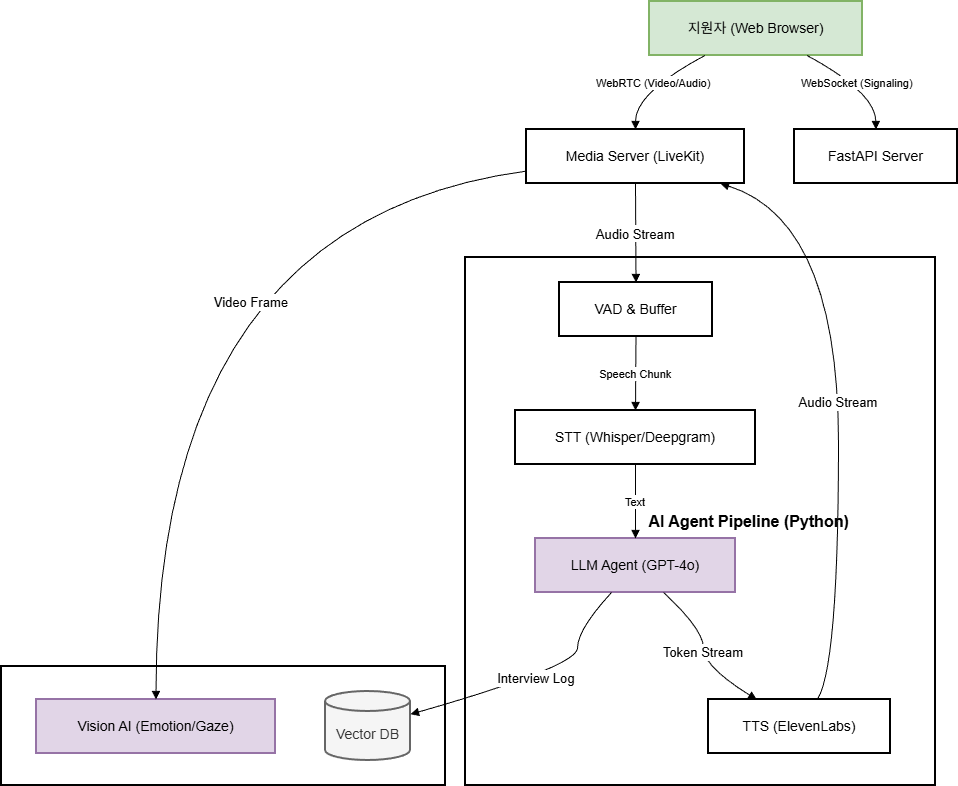

The diagram above was exported from draw.io. Its source (the exported page's mxGraphModel, read from the mxfile embedded in the PNG):
<mxGraphModel dx="1426" dy="751" grid="1" gridSize="10" guides="1" tooltips="1" connect="1" arrows="1" fold="1" page="1" pageScale="1" pageWidth="827" pageHeight="1169" math="0" shadow="0">
  <root>
    <mxCell id="0" />
    <mxCell id="1" parent="0" />
    <mxCell id="jI7i3V4iZ7mlMhDbXGjN-1" parent="1" style="whiteSpace=wrap;strokeWidth=2;" value="Evaluation System" vertex="1">
      <mxGeometry height="119" width="444" x="20" y="685" as="geometry" />
    </mxCell>
    <mxCell id="jI7i3V4iZ7mlMhDbXGjN-2" parent="1" style="whiteSpace=wrap;strokeWidth=2;fontSize=16;fontStyle=1;fillStyle=zigzag-line;" value="                      AI Agent Pipeline (Python)" vertex="1">
      <mxGeometry height="528" width="470" x="484" y="276" as="geometry" />
    </mxCell>
    <mxCell id="jI7i3V4iZ7mlMhDbXGjN-3" parent="1" style="whiteSpace=wrap;strokeWidth=2;fillColor=#d5e8d4;strokeColor=#82b366;fontSize=14;" value="지원자 (Web Browser)" vertex="1">
      <mxGeometry height="54" width="213" x="668" y="20" as="geometry" />
    </mxCell>
    <mxCell id="jI7i3V4iZ7mlMhDbXGjN-4" parent="1" style="whiteSpace=wrap;strokeWidth=2;fontSize=14;" value="Media Server (LiveKit)" vertex="1">
      <mxGeometry height="54" width="218" x="545" y="148" as="geometry" />
    </mxCell>
    <mxCell id="jI7i3V4iZ7mlMhDbXGjN-5" parent="1" style="whiteSpace=wrap;strokeWidth=2;fontSize=14;" value="FastAPI Server" vertex="1">
      <mxGeometry height="54" width="163" x="813" y="148" as="geometry" />
    </mxCell>
    <mxCell id="jI7i3V4iZ7mlMhDbXGjN-6" parent="1" style="whiteSpace=wrap;strokeWidth=2;fontSize=14;" value="VAD &amp; Buffer" vertex="1">
      <mxGeometry height="54" width="153" x="578" y="301" as="geometry" />
    </mxCell>
    <mxCell id="jI7i3V4iZ7mlMhDbXGjN-7" parent="1" style="whiteSpace=wrap;strokeWidth=2;fontSize=14;" value="STT (Whisper/Deepgram)" vertex="1">
      <mxGeometry height="54" width="240" x="534" y="429" as="geometry" />
    </mxCell>
    <mxCell id="jI7i3V4iZ7mlMhDbXGjN-8" parent="1" style="whiteSpace=wrap;strokeWidth=2;fillColor=#e1d5e7;strokeColor=#9673a6;fontSize=14;" value="LLM Agent (GPT-4o)" vertex="1">
      <mxGeometry height="54" width="200" x="554" y="557" as="geometry" />
    </mxCell>
    <mxCell id="jI7i3V4iZ7mlMhDbXGjN-9" parent="1" style="whiteSpace=wrap;strokeWidth=2;fontSize=14;" value="TTS (ElevenLabs)" vertex="1">
      <mxGeometry height="54" width="182" x="727" y="718" as="geometry" />
    </mxCell>
    <mxCell id="jI7i3V4iZ7mlMhDbXGjN-10" parent="1" style="whiteSpace=wrap;strokeWidth=2;fillColor=#e1d5e7;strokeColor=#9673a6;fontSize=14;" value="Vision AI (Emotion/Gaze)" vertex="1">
      <mxGeometry height="54" width="239" x="55" y="718" as="geometry" />
    </mxCell>
    <mxCell id="jI7i3V4iZ7mlMhDbXGjN-11" parent="1" style="shape=cylinder3;boundedLbl=1;backgroundOutline=1;size=10;strokeWidth=2;whiteSpace=wrap;fillColor=#f5f5f5;fontColor=#333333;strokeColor=#666666;fontSize=14;" value="Vector DB" vertex="1">
      <mxGeometry height="69" width="85" x="344" y="710" as="geometry" />
    </mxCell>
    <mxCell id="jI7i3V4iZ7mlMhDbXGjN-12" edge="1" parent="1" source="jI7i3V4iZ7mlMhDbXGjN-3" style="curved=1;startArrow=none;endArrow=block;exitX=0.26;exitY=1;entryX=0.5;entryY=0;rounded=0;" target="jI7i3V4iZ7mlMhDbXGjN-4" value="WebRTC (Video/Audio)">
      <mxGeometry relative="1" as="geometry">
        <Array as="points">
          <mxPoint x="654" y="111" />
        </Array>
      </mxGeometry>
    </mxCell>
    <mxCell id="jI7i3V4iZ7mlMhDbXGjN-13" edge="1" parent="1" source="jI7i3V4iZ7mlMhDbXGjN-3" style="curved=1;startArrow=none;endArrow=block;exitX=0.74;exitY=1;entryX=0.5;entryY=0;rounded=0;" target="jI7i3V4iZ7mlMhDbXGjN-5" value="WebSocket (Signaling)">
      <mxGeometry relative="1" as="geometry">
        <Array as="points">
          <mxPoint x="894" y="111" />
        </Array>
      </mxGeometry>
    </mxCell>
    <mxCell id="jI7i3V4iZ7mlMhDbXGjN-14" edge="1" parent="1" source="jI7i3V4iZ7mlMhDbXGjN-4" style="curved=1;startArrow=none;endArrow=block;exitX=0.5;exitY=1;entryX=0.5;entryY=0;rounded=0;fontSize=13;" target="jI7i3V4iZ7mlMhDbXGjN-6" value="Audio Stream">
      <mxGeometry relative="1" as="geometry">
        <Array as="points" />
      </mxGeometry>
    </mxCell>
    <mxCell id="jI7i3V4iZ7mlMhDbXGjN-15" edge="1" parent="1" source="jI7i3V4iZ7mlMhDbXGjN-6" style="curved=1;startArrow=none;endArrow=block;exitX=0.5;exitY=1;entryX=0.5;entryY=0;rounded=0;" target="jI7i3V4iZ7mlMhDbXGjN-7" value="Speech Chunk">
      <mxGeometry relative="1" as="geometry">
        <Array as="points" />
      </mxGeometry>
    </mxCell>
    <mxCell id="jI7i3V4iZ7mlMhDbXGjN-16" edge="1" parent="1" source="jI7i3V4iZ7mlMhDbXGjN-7" style="curved=1;startArrow=none;endArrow=block;exitX=0.5;exitY=1;entryX=0.5;entryY=0;rounded=0;" target="jI7i3V4iZ7mlMhDbXGjN-8" value="Text">
      <mxGeometry relative="1" as="geometry">
        <Array as="points" />
      </mxGeometry>
    </mxCell>
    <mxCell id="jI7i3V4iZ7mlMhDbXGjN-17" edge="1" parent="1" source="jI7i3V4iZ7mlMhDbXGjN-8" style="curved=1;startArrow=none;endArrow=block;exitX=0.64;exitY=1;entryX=0.26;entryY=-0.01;rounded=0;fontSize=13;" target="jI7i3V4iZ7mlMhDbXGjN-9" value="Token Stream">
      <mxGeometry relative="1" as="geometry">
        <Array as="points">
          <mxPoint x="722" y="648" />
          <mxPoint x="722" y="685" />
        </Array>
      </mxGeometry>
    </mxCell>
    <mxCell id="jI7i3V4iZ7mlMhDbXGjN-18" edge="1" parent="1" source="jI7i3V4iZ7mlMhDbXGjN-9" style="curved=1;startArrow=none;endArrow=block;exitX=0.6;exitY=-0.01;entryX=0.89;entryY=1;rounded=0;fontSize=13;" target="jI7i3V4iZ7mlMhDbXGjN-4" value="Audio Stream">
      <mxGeometry relative="1" as="geometry">
        <Array as="points">
          <mxPoint x="857" y="685" />
          <mxPoint x="857" y="239" />
        </Array>
      </mxGeometry>
    </mxCell>
    <mxCell id="jI7i3V4iZ7mlMhDbXGjN-19" edge="1" parent="1" source="jI7i3V4iZ7mlMhDbXGjN-4" style="curved=1;startArrow=none;endArrow=block;exitX=0;exitY=0.77;entryX=0.5;entryY=-0.01;rounded=0;fontSize=13;" target="jI7i3V4iZ7mlMhDbXGjN-10" value="Video Frame">
      <mxGeometry relative="1" x="-0.3198" y="93" as="geometry">
        <mxPoint as="offset" />
        <Array as="points">
          <mxPoint x="175" y="239" />
        </Array>
      </mxGeometry>
    </mxCell>
    <mxCell id="jI7i3V4iZ7mlMhDbXGjN-20" edge="1" parent="1" source="jI7i3V4iZ7mlMhDbXGjN-8" style="curved=1;startArrow=none;endArrow=block;exitX=0.38;exitY=1;entryX=1;entryY=0.33;rounded=0;fontSize=13;" target="jI7i3V4iZ7mlMhDbXGjN-11" value="Interview Log">
      <mxGeometry relative="1" as="geometry">
        <Array as="points">
          <mxPoint x="596" y="648" />
          <mxPoint x="596" y="685" />
        </Array>
      </mxGeometry>
    </mxCell>
  </root>
</mxGraphModel>